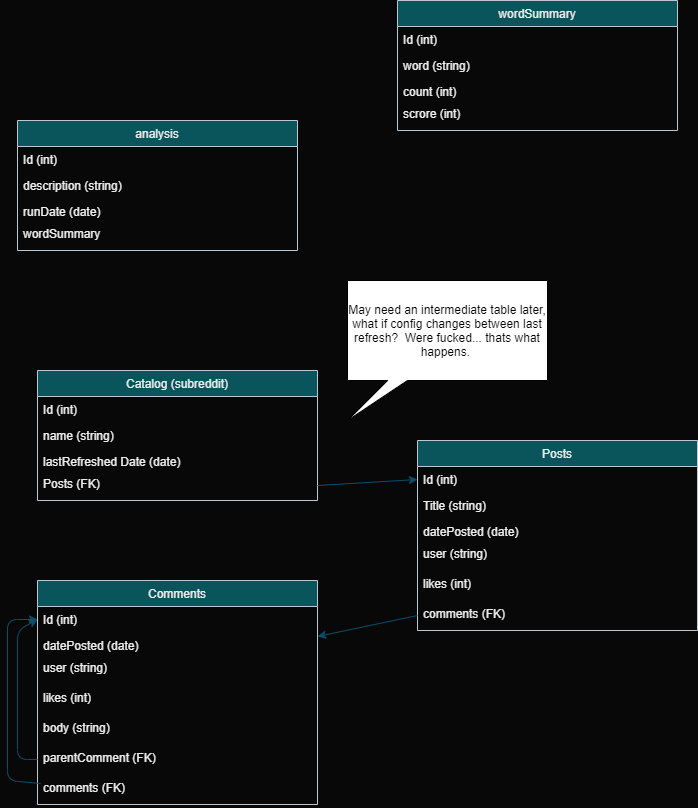

The diagram above was exported from draw.io. Its source (the exported page's mxGraphModel, read from the mxfile embedded in the PNG):
<mxGraphModel dx="1114" dy="790" grid="1" gridSize="10" guides="1" tooltips="1" connect="1" arrows="1" fold="1" page="1" pageScale="1" pageWidth="850" pageHeight="1100" background="#080808" math="0" shadow="0">
  <root>
    <mxCell id="0" />
    <mxCell id="1" parent="0" />
    <mxCell id="4" value="Catalog (subreddit)" style="swimlane;fontStyle=0;childLayout=stackLayout;horizontal=1;startSize=26;horizontalStack=0;resizeParent=1;resizeParentMax=0;resizeLast=0;collapsible=1;marginBottom=0;fillColor=#09555B;strokeColor=#BAC8D3;fontColor=#EEEEEE;" parent="1" vertex="1">
      <mxGeometry x="90" y="530" width="280" height="130" as="geometry" />
    </mxCell>
    <mxCell id="5" value="Id (int)" style="text;strokeColor=none;fillColor=none;align=left;verticalAlign=top;spacingLeft=4;spacingRight=4;overflow=hidden;rotatable=0;points=[[0,0.5],[1,0.5]];portConstraint=eastwest;fontColor=#EEEEEE;" parent="4" vertex="1">
      <mxGeometry y="26" width="280" height="26" as="geometry" />
    </mxCell>
    <mxCell id="6" value="name (string)" style="text;strokeColor=none;fillColor=none;align=left;verticalAlign=top;spacingLeft=4;spacingRight=4;overflow=hidden;rotatable=0;points=[[0,0.5],[1,0.5]];portConstraint=eastwest;fontColor=#EEEEEE;" parent="4" vertex="1">
      <mxGeometry y="52" width="280" height="26" as="geometry" />
    </mxCell>
    <mxCell id="7" value="lastRefreshed Date (date)" style="text;strokeColor=none;fillColor=none;align=left;verticalAlign=top;spacingLeft=4;spacingRight=4;overflow=hidden;rotatable=0;points=[[0,0.5],[1,0.5]];portConstraint=eastwest;fontColor=#EEEEEE;" parent="4" vertex="1">
      <mxGeometry y="78" width="280" height="22" as="geometry" />
    </mxCell>
    <mxCell id="8" value="Posts (FK)" style="text;strokeColor=none;fillColor=none;align=left;verticalAlign=top;spacingLeft=4;spacingRight=4;overflow=hidden;rotatable=0;points=[[0,0.5],[1,0.5]];portConstraint=eastwest;fontColor=#EEEEEE;" parent="4" vertex="1">
      <mxGeometry y="100" width="280" height="30" as="geometry" />
    </mxCell>
    <mxCell id="13" value="Comments" style="swimlane;fontStyle=0;childLayout=stackLayout;horizontal=1;startSize=26;horizontalStack=0;resizeParent=1;resizeParentMax=0;resizeLast=0;collapsible=1;marginBottom=0;fillColor=#09555B;strokeColor=#BAC8D3;fontColor=#EEEEEE;" parent="1" vertex="1">
      <mxGeometry x="90" y="740" width="280" height="224" as="geometry" />
    </mxCell>
    <mxCell id="14" value="Id (int)" style="text;strokeColor=none;fillColor=none;align=left;verticalAlign=top;spacingLeft=4;spacingRight=4;overflow=hidden;rotatable=0;points=[[0,0.5],[1,0.5]];portConstraint=eastwest;fontColor=#EEEEEE;" parent="13" vertex="1">
      <mxGeometry y="26" width="280" height="26" as="geometry" />
    </mxCell>
    <mxCell id="16" value="datePosted (date)" style="text;strokeColor=none;fillColor=none;align=left;verticalAlign=top;spacingLeft=4;spacingRight=4;overflow=hidden;rotatable=0;points=[[0,0.5],[1,0.5]];portConstraint=eastwest;fontColor=#EEEEEE;" parent="13" vertex="1">
      <mxGeometry y="52" width="280" height="22" as="geometry" />
    </mxCell>
    <mxCell id="18" value="user (string)" style="text;strokeColor=none;fillColor=none;align=left;verticalAlign=top;spacingLeft=4;spacingRight=4;overflow=hidden;rotatable=0;points=[[0,0.5],[1,0.5]];portConstraint=eastwest;fontColor=#EEEEEE;" parent="13" vertex="1">
      <mxGeometry y="74" width="280" height="30" as="geometry" />
    </mxCell>
    <mxCell id="19" value="likes (int)" style="text;strokeColor=none;fillColor=none;align=left;verticalAlign=top;spacingLeft=4;spacingRight=4;overflow=hidden;rotatable=0;points=[[0,0.5],[1,0.5]];portConstraint=eastwest;fontColor=#EEEEEE;" parent="13" vertex="1">
      <mxGeometry y="104" width="280" height="30" as="geometry" />
    </mxCell>
    <mxCell id="29" value="body (string)" style="text;strokeColor=none;fillColor=none;align=left;verticalAlign=top;spacingLeft=4;spacingRight=4;overflow=hidden;rotatable=0;points=[[0,0.5],[1,0.5]];portConstraint=eastwest;fontColor=#EEEEEE;" vertex="1" parent="13">
      <mxGeometry y="134" width="280" height="30" as="geometry" />
    </mxCell>
    <mxCell id="31" value="parentComment (FK)" style="text;strokeColor=none;fillColor=none;align=left;verticalAlign=top;spacingLeft=4;spacingRight=4;overflow=hidden;rotatable=0;points=[[0,0.5],[1,0.5]];portConstraint=eastwest;fontColor=#EEEEEE;" vertex="1" parent="13">
      <mxGeometry y="164" width="280" height="30" as="geometry" />
    </mxCell>
    <mxCell id="20" value="comments (FK)" style="text;strokeColor=none;fillColor=none;align=left;verticalAlign=top;spacingLeft=4;spacingRight=4;overflow=hidden;rotatable=0;points=[[0,0.5],[1,0.5]];portConstraint=eastwest;fontColor=#EEEEEE;" parent="13" vertex="1">
      <mxGeometry y="194" width="280" height="30" as="geometry" />
    </mxCell>
    <mxCell id="30" value="" style="endArrow=classic;html=1;strokeColor=#0B4D6A;entryX=0;entryY=0.5;entryDx=0;entryDy=0;exitX=0.011;exitY=0.3;exitDx=0;exitDy=0;exitPerimeter=0;" edge="1" parent="13" source="20" target="14">
      <mxGeometry relative="1" as="geometry">
        <mxPoint y="181" as="sourcePoint" />
        <mxPoint x="-40" y="50" as="targetPoint" />
        <Array as="points">
          <mxPoint x="-30" y="200" />
          <mxPoint x="-30" y="39" />
        </Array>
      </mxGeometry>
    </mxCell>
    <mxCell id="32" value="" style="endArrow=classic;html=1;strokeColor=#0B4D6A;entryX=0;entryY=0.5;entryDx=0;entryDy=0;exitX=0;exitY=0.5;exitDx=0;exitDy=0;" edge="1" parent="13" source="31" target="14">
      <mxGeometry relative="1" as="geometry">
        <mxPoint x="13.079999999999927" y="213" as="sourcePoint" />
        <mxPoint x="10" y="49" as="targetPoint" />
        <Array as="points">
          <mxPoint x="-20" y="179" />
          <mxPoint x="-20" y="50" />
        </Array>
      </mxGeometry>
    </mxCell>
    <mxCell id="21" value="Posts" style="swimlane;fontStyle=0;childLayout=stackLayout;horizontal=1;startSize=26;horizontalStack=0;resizeParent=1;resizeParentMax=0;resizeLast=0;collapsible=1;marginBottom=0;fillColor=#09555B;strokeColor=#BAC8D3;fontColor=#EEEEEE;" parent="1" vertex="1">
      <mxGeometry x="470" y="600" width="280" height="190" as="geometry" />
    </mxCell>
    <mxCell id="22" value="Id (int)" style="text;strokeColor=none;fillColor=none;align=left;verticalAlign=top;spacingLeft=4;spacingRight=4;overflow=hidden;rotatable=0;points=[[0,0.5],[1,0.5]];portConstraint=eastwest;fontColor=#EEEEEE;" parent="21" vertex="1">
      <mxGeometry y="26" width="280" height="26" as="geometry" />
    </mxCell>
    <mxCell id="23" value="Title (string)" style="text;strokeColor=none;fillColor=none;align=left;verticalAlign=top;spacingLeft=4;spacingRight=4;overflow=hidden;rotatable=0;points=[[0,0.5],[1,0.5]];portConstraint=eastwest;fontColor=#EEEEEE;" parent="21" vertex="1">
      <mxGeometry y="52" width="280" height="26" as="geometry" />
    </mxCell>
    <mxCell id="24" value="datePosted (date)" style="text;strokeColor=none;fillColor=none;align=left;verticalAlign=top;spacingLeft=4;spacingRight=4;overflow=hidden;rotatable=0;points=[[0,0.5],[1,0.5]];portConstraint=eastwest;fontColor=#EEEEEE;" parent="21" vertex="1">
      <mxGeometry y="78" width="280" height="22" as="geometry" />
    </mxCell>
    <mxCell id="26" value="user (string)" style="text;strokeColor=none;fillColor=none;align=left;verticalAlign=top;spacingLeft=4;spacingRight=4;overflow=hidden;rotatable=0;points=[[0,0.5],[1,0.5]];portConstraint=eastwest;fontColor=#EEEEEE;" parent="21" vertex="1">
      <mxGeometry y="100" width="280" height="30" as="geometry" />
    </mxCell>
    <mxCell id="27" value="likes (int)" style="text;strokeColor=none;fillColor=none;align=left;verticalAlign=top;spacingLeft=4;spacingRight=4;overflow=hidden;rotatable=0;points=[[0,0.5],[1,0.5]];portConstraint=eastwest;fontColor=#EEEEEE;" parent="21" vertex="1">
      <mxGeometry y="130" width="280" height="30" as="geometry" />
    </mxCell>
    <mxCell id="28" value="comments (FK)" style="text;strokeColor=none;fillColor=none;align=left;verticalAlign=top;spacingLeft=4;spacingRight=4;overflow=hidden;rotatable=0;points=[[0,0.5],[1,0.5]];portConstraint=eastwest;fontColor=#EEEEEE;" parent="21" vertex="1">
      <mxGeometry y="160" width="280" height="30" as="geometry" />
    </mxCell>
    <mxCell id="17" value="" style="endArrow=classic;html=1;strokeColor=#0B4D6A;exitX=0;exitY=0.5;exitDx=0;exitDy=0;entryX=1;entryY=0.25;entryDx=0;entryDy=0;" parent="1" source="28" target="13" edge="1">
      <mxGeometry relative="1" as="geometry">
        <mxPoint x="370" y="850" as="sourcePoint" />
        <mxPoint x="460" y="850" as="targetPoint" />
      </mxGeometry>
    </mxCell>
    <mxCell id="11" value="" style="endArrow=classic;html=1;strokeColor=#0B4D6A;exitX=1;exitY=0.5;exitDx=0;exitDy=0;entryX=0;entryY=0.5;entryDx=0;entryDy=0;" parent="1" source="8" target="22" edge="1">
      <mxGeometry relative="1" as="geometry">
        <mxPoint x="370" y="640" as="sourcePoint" />
        <mxPoint x="460" y="640" as="targetPoint" />
      </mxGeometry>
    </mxCell>
    <mxCell id="34" value="May need an intermediate table later, what if config changes between last refresh?&amp;nbsp; Were fucked... thats what happens.&amp;nbsp;" style="shape=callout;whiteSpace=wrap;html=1;perimeter=calloutPerimeter;position2=0;size=40;position=0.2;" vertex="1" parent="1">
      <mxGeometry x="400" y="440" width="200" height="140" as="geometry" />
    </mxCell>
    <mxCell id="45" value="analysis" style="swimlane;fontStyle=0;childLayout=stackLayout;horizontal=1;startSize=26;horizontalStack=0;resizeParent=1;resizeParentMax=0;resizeLast=0;collapsible=1;marginBottom=0;fillColor=#09555B;strokeColor=#BAC8D3;fontColor=#EEEEEE;" vertex="1" parent="1">
      <mxGeometry x="70" y="280" width="280" height="130" as="geometry" />
    </mxCell>
    <mxCell id="46" value="Id (int)" style="text;strokeColor=none;fillColor=none;align=left;verticalAlign=top;spacingLeft=4;spacingRight=4;overflow=hidden;rotatable=0;points=[[0,0.5],[1,0.5]];portConstraint=eastwest;fontColor=#EEEEEE;" vertex="1" parent="45">
      <mxGeometry y="26" width="280" height="26" as="geometry" />
    </mxCell>
    <mxCell id="47" value="description (string)" style="text;strokeColor=none;fillColor=none;align=left;verticalAlign=top;spacingLeft=4;spacingRight=4;overflow=hidden;rotatable=0;points=[[0,0.5],[1,0.5]];portConstraint=eastwest;fontColor=#EEEEEE;" vertex="1" parent="45">
      <mxGeometry y="52" width="280" height="26" as="geometry" />
    </mxCell>
    <mxCell id="48" value="runDate (date)" style="text;strokeColor=none;fillColor=none;align=left;verticalAlign=top;spacingLeft=4;spacingRight=4;overflow=hidden;rotatable=0;points=[[0,0.5],[1,0.5]];portConstraint=eastwest;fontColor=#EEEEEE;" vertex="1" parent="45">
      <mxGeometry y="78" width="280" height="22" as="geometry" />
    </mxCell>
    <mxCell id="49" value="wordSummary" style="text;strokeColor=none;fillColor=none;align=left;verticalAlign=top;spacingLeft=4;spacingRight=4;overflow=hidden;rotatable=0;points=[[0,0.5],[1,0.5]];portConstraint=eastwest;fontColor=#EEEEEE;" vertex="1" parent="45">
      <mxGeometry y="100" width="280" height="30" as="geometry" />
    </mxCell>
    <mxCell id="50" value="wordSummary" style="swimlane;fontStyle=0;childLayout=stackLayout;horizontal=1;startSize=26;horizontalStack=0;resizeParent=1;resizeParentMax=0;resizeLast=0;collapsible=1;marginBottom=0;fillColor=#09555B;strokeColor=#BAC8D3;fontColor=#EEEEEE;" vertex="1" parent="1">
      <mxGeometry x="450" y="160" width="280" height="130" as="geometry" />
    </mxCell>
    <mxCell id="51" value="Id (int)" style="text;strokeColor=none;fillColor=none;align=left;verticalAlign=top;spacingLeft=4;spacingRight=4;overflow=hidden;rotatable=0;points=[[0,0.5],[1,0.5]];portConstraint=eastwest;fontColor=#EEEEEE;" vertex="1" parent="50">
      <mxGeometry y="26" width="280" height="26" as="geometry" />
    </mxCell>
    <mxCell id="52" value="word (string)" style="text;strokeColor=none;fillColor=none;align=left;verticalAlign=top;spacingLeft=4;spacingRight=4;overflow=hidden;rotatable=0;points=[[0,0.5],[1,0.5]];portConstraint=eastwest;fontColor=#EEEEEE;" vertex="1" parent="50">
      <mxGeometry y="52" width="280" height="26" as="geometry" />
    </mxCell>
    <mxCell id="53" value="count (int)" style="text;strokeColor=none;fillColor=none;align=left;verticalAlign=top;spacingLeft=4;spacingRight=4;overflow=hidden;rotatable=0;points=[[0,0.5],[1,0.5]];portConstraint=eastwest;fontColor=#EEEEEE;" vertex="1" parent="50">
      <mxGeometry y="78" width="280" height="22" as="geometry" />
    </mxCell>
    <mxCell id="54" value="scrore (int)" style="text;strokeColor=none;fillColor=none;align=left;verticalAlign=top;spacingLeft=4;spacingRight=4;overflow=hidden;rotatable=0;points=[[0,0.5],[1,0.5]];portConstraint=eastwest;fontColor=#EEEEEE;" vertex="1" parent="50">
      <mxGeometry y="100" width="280" height="30" as="geometry" />
    </mxCell>
  </root>
</mxGraphModel>